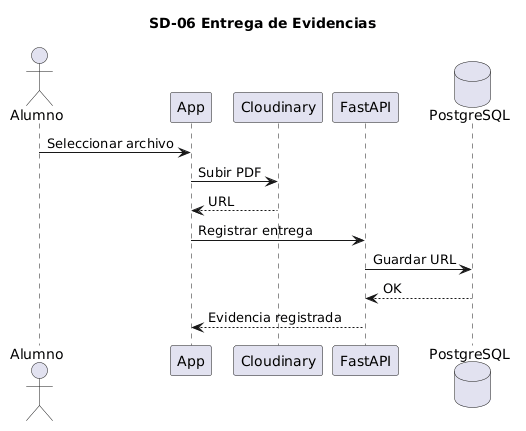

The diagram above was rendered by PlantUML. Its source (embedded in the PNG):
@startuml
title SD-06 Entrega de Evidencias

actor Alumno

participant App

participant Cloudinary

participant FastAPI

database PostgreSQL

Alumno -> App : Seleccionar archivo

App -> Cloudinary : Subir PDF

Cloudinary --> App : URL

App -> FastAPI : Registrar entrega

FastAPI -> PostgreSQL : Guardar URL

PostgreSQL --> FastAPI : OK

FastAPI --> App : Evidencia registrada
@enduml